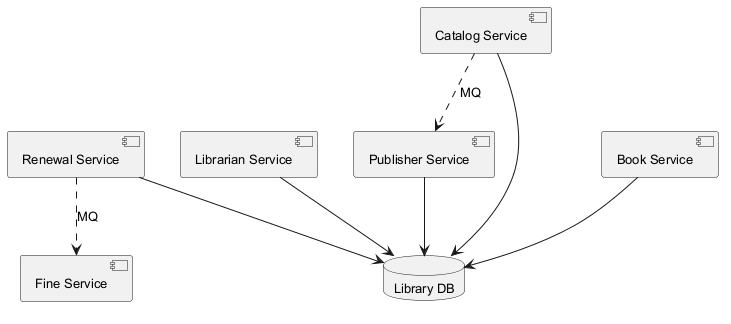

The diagram above was rendered by PlantUML. Its source (embedded in the PNG):
@startuml
skinparam backgroundColor #FFFFFF
skinparam classBackgroundColor #E8F4FA
skinparam classBorderColor #2C7DA0
skinparam defaultFontSize 13
component "Renewal Service" as C_RenewalService
component "Librarian Service" as C_LibrarianService
component "Catalog Service" as C_CatalogService
component "Book Service" as C_BookService
component "Fine Service" as C_FineService
component "Publisher Service" as C_PublisherService
database "Library DB" as DB_library
C_RenewalService --> DB_library
C_LibrarianService --> DB_library
C_CatalogService --> DB_library
C_BookService --> DB_library
C_PublisherService --> DB_library
C_RenewalService ..> C_FineService : MQ
C_CatalogService ..> C_PublisherService : MQ
@enduml